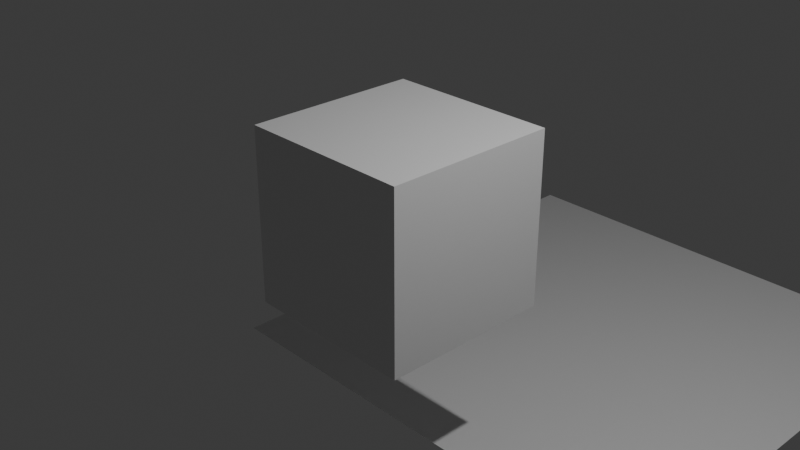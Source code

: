 # Source: Dynamic_Paint_Study.blend  (saved by Blender 5.0.118; exported with 4.5.12 LTS)
import bpy
from mathutils import Matrix  # noqa: F401  (used for matrix-valued properties, if any)

bpy.ops.wm.read_factory_settings(use_empty=True)
scene = bpy.context.scene
scene.name = 'Scene'

# ---- collections
col_collection = bpy.data.collections.new('Collection'); scene.collection.children.link(col_collection)

# ---- materials (node trees are filled in below, after node groups)
mat_material = bpy.data.materials.new('Material')
mat_material.alpha_threshold = 0.0
mat_material.use_backface_culling_lightprobe_volume = False
mat_material.roughness = 0.5
mat_material.line_color = (0.0, 0.0, 0.0, 1.0)
mat_002 = bpy.data.materials.new('材质.002')

# ---- node groups
ng_x = bpy.data.node_groups.new('几何节点', 'GeometryNodeTree')
_s = ng_x.interface.new_socket(name='几何数据', in_out='OUTPUT', socket_type='NodeSocketGeometry')
_s = ng_x.interface.new_socket(name='几何数据', in_out='INPUT', socket_type='NodeSocketGeometry')
ng_x.is_modifier = True
_N = ng_x.nodes; _L = ng_x.links
n0 = _N.new('NodeGroupInput'); n0.name = '组输入'; n0.location = (-340, 0)
n1 = _N.new('NodeGroupOutput'); n1.name = '组输出'; n1.location = (200, 0)
_L.new(n0.outputs[0], n1.inputs[0])
n1.is_active_output = True

# ---- material node trees
mat_material.use_nodes = True; mat_material.node_tree.nodes.clear()
_N = mat_material.node_tree.nodes; _L = mat_material.node_tree.links
n0 = _N.new('ShaderNodeOutputMaterial'); n0.name = 'Material Output'; n0.location = (200, 100)
n1 = _N.new('ShaderNodeBsdfPrincipled'); n1.name = 'Principled BSDF'; n1.location = (-200, 100)
_L.new(n1.outputs[0], n0.inputs[0])
n0.is_active_output = True
mat_002.use_nodes = True; mat_002.node_tree.nodes.clear()
_N = mat_002.node_tree.nodes; _L = mat_002.node_tree.links
n0 = _N.new('ShaderNodeBsdfPrincipled'); n0.name = '原理化 BSDF'; n0.location = (-200, 100)
n1 = _N.new('ShaderNodeOutputMaterial'); n1.name = '材质输出'; n1.location = (200, 100)
_L.new(n0.outputs[0], n1.inputs[0])
n1.is_active_output = True

# ---- world
world_world = bpy.data.worlds.new('World'); scene.world = world_world
world_world.use_nodes = True; world_world.node_tree.nodes.clear()
_N = world_world.node_tree.nodes; _L = world_world.node_tree.links
n0 = _N.new('ShaderNodeOutputWorld'); n0.name = 'World Output'; n0.location = (200, 100)
n1 = _N.new('ShaderNodeBackground'); n1.name = 'Background'; n1.location = (-200, 100)
n1.inputs[0].default_value = (0.05088, 0.05088, 0.05088, 1.0)
_L.new(n1.outputs[0], n0.inputs[0])
n0.is_active_output = True
world_world.color = (0.05088, 0.05088, 0.05088)
world_world.sun_shadow_jitter_overblur = 0.0

# ---- cameras
cam_camera = bpy.data.cameras.new('Camera')
cam_camera.clip_end = 100.0
cam_camera.ortho_scale = 7.314

# ---- lights
light_light = bpy.data.lights.new('Light', 'POINT')
light_light.energy = 1000.0
light_light.shadow_soft_size = 0.1

# ---- meshes
me_cube = bpy.data.meshes.new('Cube')
me_cube.from_pydata([(1.0, 1.0, 1.0), (1.0, 1.0, -1.0), (1.0, -1.0, 1.0), (1.0, -1.0, -1.0), (-1.0, 1.0, 1.0), (-1.0, 1.0, -1.0), (-1.0, -1.0, 1.0), (-1.0, -1.0, -1.0)], [], [(0, 4, 6, 2), (3, 2, 6, 7), (7, 6, 4, 5), (5, 1, 3, 7), (1, 0, 2, 3), (5, 4, 0, 1)])
_uv = me_cube.uv_layers.new(name='UVMap')
_uv.uv.foreach_set('vector', [0.625, 0.5, 0.875, 0.5, 0.875, 0.75, 0.625, 0.75, 0.375, 0.75, 0.625, 0.75, 0.625, 1.0, 0.375, 1.0, 0.375, 0.0, 0.625, 0.0, 0.625, 0.25, 0.375, 0.25, 0.125, 0.5, 0.375, 0.5, 0.375, 0.75, 0.125, 0.75, 0.375, 0.5, 0.625, 0.5, 0.625, 0.75, 0.375, 0.75, 0.375, 0.25, 0.625, 0.25, 0.625, 0.5, 0.375, 0.5])
me_cube.materials.append(mat_material)
me_cube.use_mirror_vertex_groups = False
me_cube.update()
me_x = bpy.data.meshes.new('平面')
me_x.from_pydata([(-1.0, -1.0, 0.0), (1.0, -1.0, 0.0), (-1.0, 1.0, 0.0), (1.0, 1.0, 0.0)], [], [(0, 1, 3, 2)])
_uv = me_x.uv_layers.new(name='UV贴图')
_uv.uv.foreach_set('vector', [0.0, 0.0, 1.0, 0.0, 1.0, 1.0, 0.0, 1.0])
me_x.materials.append(mat_002)
me_x.update()

# ---- objects
ob_cube = bpy.data.objects.new('Cube', me_cube)
ob_light = bpy.data.objects.new('Light', light_light)
ob_camera = bpy.data.objects.new('Camera', cam_camera)
ob_x = bpy.data.objects.new('平面', me_x)

# ---- transforms, parenting, visibility, modifiers, constraints
ob_cube.location = (0.0, 0.0, 0.0)
ob_cube.lock_rotations_4d = False
ob_cube.empty_display_type = 'ARROWS'
ob_cube.lineart.crease_threshold = 0.0
_m = ob_cube.modifiers.new('动态绘画', 'DYNAMIC_PAINT')
_m.brush_settings.paint_color = (0.15, 0.4, 0.8)
_m.brush_settings.paint_alpha = 1.0
_m.brush_settings.use_absolute_alpha = True
_m.brush_settings.paint_wetness = 1.0
_m.brush_settings.wave_type = 'CHANGE'
_m.brush_settings.wave_factor = 1.0
_m.brush_settings.smudge_strength = 0.3
_m.brush_settings.velocity_max = 1.0
_m.brush_settings.paint_distance = 1.0
_m.brush_settings.use_proximity_ramp_alpha = True
_m.brush_settings.proximity_falloff = 'SMOOTH'
_m.brush_settings.solid_radius = 0.2
_m.brush_settings.smooth_radius = 0.05
_m.ui_type = 'BRUSH'
ob_light.location = (4.076, 1.005, 5.904)
ob_light.rotation_euler = (0.6503, 0.05522, 1.866)
ob_light.lock_rotations_4d = False
ob_light.empty_display_type = 'ARROWS'
ob_light.color = (0.0, 0.0, 0.0, 0.0)
ob_light.lineart.crease_threshold = 0.0
ob_camera.location = (7.359, -6.926, 4.958)
ob_camera.rotation_euler = (1.109, 0.0, 0.8149)
ob_camera.lock_rotations_4d = False
ob_camera.empty_display_type = 'ARROWS'
ob_camera.color = (0.0, 0.0, 0.0, 0.0)
ob_camera.display_type = 'WIRE'
ob_camera.lineart.crease_threshold = 0.0
ob_x.location = (-0.2101, 3.524, -2.965)
ob_x.scale = (3.103, 3.103, 3.103)
_m = ob_x.modifiers.new('动态绘画', 'DYNAMIC_PAINT')
_m.brush_settings.paint_color = (0.15, 0.4, 0.8)
_m.brush_settings.paint_alpha = 1.0
_m.brush_settings.use_absolute_alpha = True
_m.brush_settings.paint_wetness = 1.0
_m.brush_settings.wave_type = 'CHANGE'
_m.brush_settings.wave_factor = 1.0
_m.brush_settings.smudge_strength = 0.3
_m.brush_settings.velocity_max = 1.0
_m.brush_settings.paint_source = 'PARTICLE_SYSTEM'
_m.brush_settings.paint_distance = 1.0
_m.brush_settings.use_proximity_ramp_alpha = True
_m.brush_settings.proximity_falloff = 'SMOOTH'
_m.brush_settings.solid_radius = 0.2
_m.brush_settings.smooth_radius = 0.05
_m.ui_type = 'BRUSH'
_m = ob_x.modifiers.new('几何节点', 'NODES')
_m.node_group = ng_x

# ---- collection membership
col_collection.objects.link(ob_cube)
col_collection.objects.link(ob_light)
col_collection.objects.link(ob_camera)
col_collection.objects.link(ob_x)

# ---- scene / render settings (as saved in the file)
scene.camera = ob_camera
scene.frame_start = 1; scene.frame_end = 250; scene.frame_set(14)
scene.render.engine = 'BLENDER_EEVEE_NEXT'
scene.render.bake_bias = 0.0
scene.render.bake_samples = 0
scene.cycles.sampling_pattern = 'TABULATED_SOBOL'
scene.eevee.use_volume_custom_range = False
bpy.context.view_layer.update()
